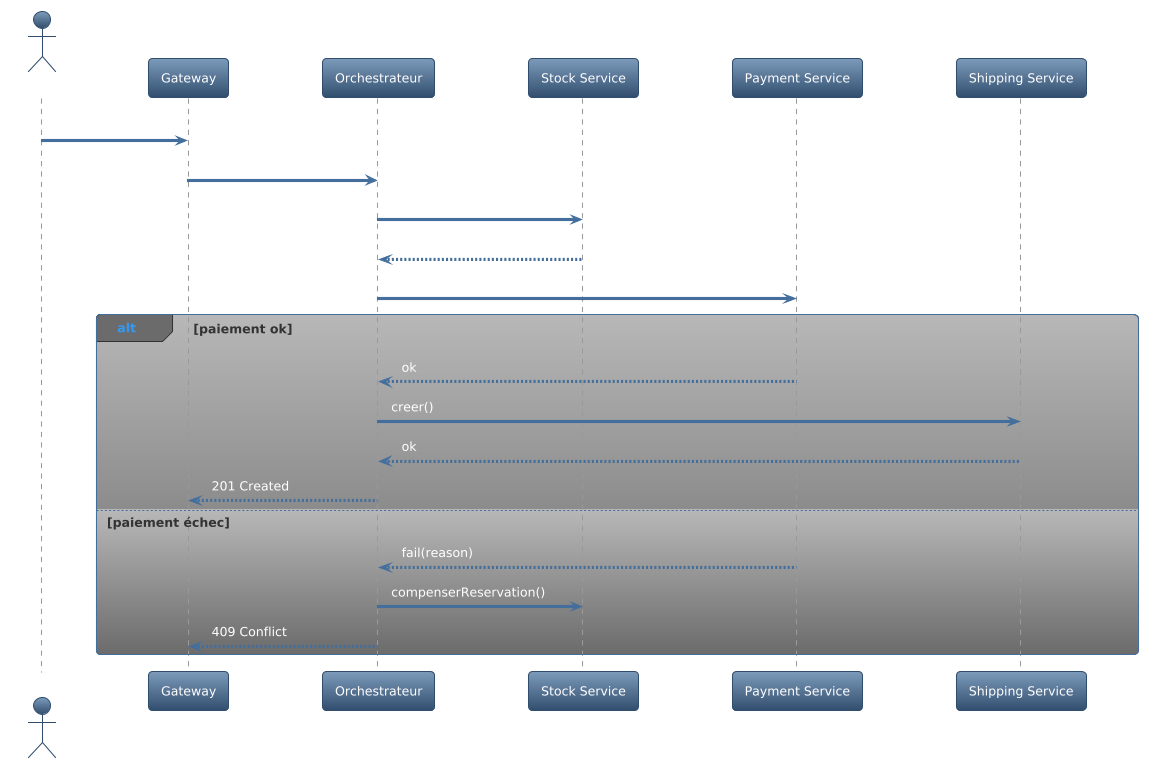

The diagram above was rendered by PlantUML. Its source (embedded in the PNG):
@startuml
!theme spacelab
actor Client
participant Gateway as GW
participant Orchestrateur as ORCH
participant "Stock Service" as STK
participant "Payment Service" as PAY
participant "Shipping Service" as SHIP

Client -> GW : POST /commande
GW -> ORCH : startOrder()
ORCH -> STK : reserver()
STK --> ORCH : ok
ORCH -> PAY : charger()
alt paiement ok
  PAY --> ORCH : ok
  ORCH -> SHIP : creer()
  SHIP --> ORCH : ok
  ORCH --> GW : 201 Created
else paiement échec
  PAY --> ORCH : fail(reason)
  ORCH -> STK : compenserReservation()
  ORCH --> GW : 409 Conflict
end
@enduml